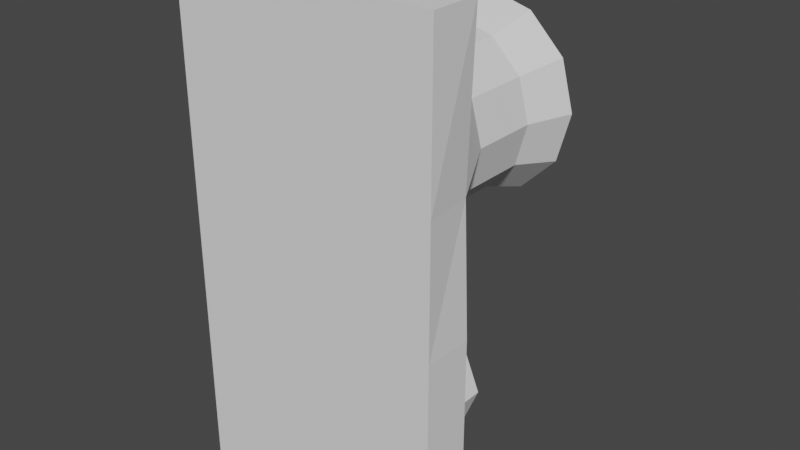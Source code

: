 # Source: reactor.blend  (saved by Blender 2.81.16; exported with 4.5.12 LTS)
import bpy
from mathutils import Matrix  # noqa: F401  (used for matrix-valued properties, if any)

bpy.ops.wm.read_factory_settings(use_empty=True)
scene = bpy.context.scene
scene.name = 'Scene'

# ---- collections
col_collection = bpy.data.collections.new('Collection'); scene.collection.children.link(col_collection)

# ---- world
world_world = bpy.data.worlds.new('World'); scene.world = world_world
world_world.use_nodes = True; world_world.node_tree.nodes.clear()
_N = world_world.node_tree.nodes; _L = world_world.node_tree.links
n0 = _N.new('ShaderNodeOutputWorld'); n0.name = 'World Output'; n0.location = (300, 300)
n1 = _N.new('ShaderNodeBackground'); n1.name = 'Background'; n1.location = (10, 300)
n1.inputs[0].default_value = (0.05088, 0.05088, 0.05088, 1.0)
_L.new(n1.outputs[0], n0.inputs[0])
n0.is_active_output = True
world_world.color = (0.05088, 0.05088, 0.05088)
world_world.use_sun_shadow = False
world_world.sun_shadow_jitter_overblur = 0.0

# ---- meshes
me_cylinder = bpy.data.meshes.new('Cylinder')
me_cylinder.from_pydata([(-3.475e-08, -2.004, -1.317), (7.451e-09, -4.371e-08, -1.0), (0.6525, -2.0, -1.13), (0.5, -3.786e-08, -0.866), (1.13, -2.0, -0.6525), (0.866, -2.186e-08, -0.5), (1.305, -2.0, -4.696e-08), (1.0, -4.603e-15, -1.053e-07), (1.13, -2.0, 0.6525), (0.866, 2.186e-08, 0.5), (0.6525, -2.0, 1.13), (0.5, 3.786e-08, 0.866), (2.075e-07, -2.0, 1.305), (1.584e-07, 4.371e-08, 1.0), (-0.6525, -2.0, 1.13), (-0.5, 3.786e-08, 0.866), (-1.13, -2.0, 0.6525), (-0.866, 2.186e-08, 0.5), (-1.305, -2.0, 5.027e-07), (-1.0, 1.381e-14, 3.159e-07), (-1.13, -2.0, -0.6525), (-0.866, -2.186e-08, -0.5), (-0.6525, -2.0, -1.13), (-0.5, -3.786e-08, -0.866), (7.451e-09, -2.008, -3.329), (7.451e-09, -1.3, -3.329), (0.7071, -2.008, -3.036), (0.7071, -1.3, -3.036), (1.0, -2.008, -2.329), (1.0, -1.3, -2.329), (0.7071, -2.008, -1.621), (0.7071, -1.3, -1.621), (-7.997e-08, -1.3, -1.329), (-0.7071, -2.008, -1.621), (-0.7071, -1.3, -1.621), (-1.0, -2.008, -2.329), (-1.0, -1.3, -2.329), (-0.7071, -2.008, -3.036), (-0.7071, -1.3, -3.036), (7.451e-09, -0.8656, -2.329), (4.284e-09, -2.978e-08, -0.6812), (0.3406, -2.579e-08, -0.59), (0.59, -1.489e-08, -0.3406), (0.6812, -3.274e-15, -7.49e-08), (0.59, 1.489e-08, 0.3406), (0.3406, 2.579e-08, 0.59), (1.071e-07, 2.978e-08, 0.6812), (-0.3406, 2.579e-08, 0.59), (-0.59, 1.489e-08, 0.3406), (-0.6812, 9.268e-15, 2.12e-07), (-0.59, -1.489e-08, -0.3406), (-0.3406, -2.579e-08, -0.59), (6.643e-09, -0.4654, -0.8375), (0.4187, -0.4654, -0.7253), (0.7253, -0.4654, -0.4187), (0.8375, -0.4654, -6.865e-08), (0.7253, -0.4654, 0.4187), (0.4187, -0.4654, 0.7253), (1.331e-07, -0.4654, 0.8375), (-0.4187, -0.4654, 0.7253), (-0.7253, -0.4654, 0.4187), (-0.8375, -0.4654, 2.841e-07), (-0.7253, -0.4654, -0.4187), (-0.4187, -0.4654, -0.7253), (0.4187, -1.162, -0.7253), (0.7253, -1.162, -0.4187), (0.8375, -1.162, -3.818e-08), (0.7253, -1.162, 0.4187), (0.4187, -1.162, 0.7253), (1.331e-07, -1.162, 0.8375), (-0.4187, -1.162, 0.7253), (-0.7253, -1.162, 0.4187), (-0.8375, -1.162, 3.146e-07), (-0.7253, -1.162, -0.4187), (-0.4187, -1.162, -0.7253), (6.643e-09, -1.162, -0.8375), (4.284e-09, -0.3573, -0.6812), (0.3406, -0.3573, -0.59), (0.59, -0.3573, -0.3406), (0.6812, -0.3573, -5.928e-08), (0.59, -0.3573, 0.3406), (0.3406, -0.3573, 0.59), (1.071e-07, -0.3573, 0.6812), (-0.3406, -0.3573, 0.59), (-0.59, -0.3573, 0.3406), (-0.6812, -0.3573, 2.277e-07), (-0.59, -0.3573, -0.3406), (-0.3406, -0.3573, -0.59), (-1.016e-08, -0.3573, -8.761e-08), (-1.272, -2.498, 1.58), (-1.272, -2.002, 1.58), (-1.272, -2.498, -3.476), (-1.272, -2.002, -3.476), (1.36, -2.498, 1.58), (1.36, -2.002, 1.58), (1.36, -2.498, -3.476), (1.36, -2.002, -3.476), (-1.272, -2.498, -1.263), (-1.272, -2.002, -1.263), (1.36, -2.498, -1.263), (1.36, -2.002, -1.263), (-1.272, -2.498, 0.002057), (1.36, -2.498, 0.002057), (-1.272, -2.002, -2.327), (1.36, -2.498, -2.327), (-1.272, -2.498, -2.327), (1.36, -2.002, -2.327), (0.04439, -2.498, -3.476), (0.04439, -2.002, -3.476), (0.04439, -2.498, 1.58), (0.04439, -2.002, 1.58), (0.04439, -2.498, -1.263), (0.04439, -2.498, 0.002057), (0.04439, -2.498, -2.327)], [], [(52, 1, 3, 53), (53, 3, 5, 54), (54, 5, 7, 55), (55, 7, 9, 56), (56, 9, 11, 57), (57, 11, 13, 58), (58, 13, 15, 59), (59, 15, 17, 60), (60, 17, 19, 61), (61, 19, 21, 62), (62, 21, 23, 63), (63, 23, 1, 52), (24, 25, 27, 26), (26, 27, 29, 28), (28, 29, 31, 30), (30, 31, 32, 0), (0, 32, 34, 33), (33, 34, 36, 35), (35, 36, 38, 37), (37, 38, 25, 24), (15, 13, 46, 47), (25, 38, 39), (38, 36, 39), (36, 34, 39), (34, 32, 39), (32, 31, 39), (31, 29, 39), (29, 27, 39), (27, 25, 39), (13, 11, 45, 46), (11, 9, 44, 45), (9, 7, 43, 44), (1, 23, 51, 40), (7, 5, 42, 43), (23, 21, 50, 51), (5, 3, 41, 42), (21, 19, 49, 50), (3, 1, 40, 41), (19, 17, 48, 49), (17, 15, 47, 48), (74, 63, 52, 75), (73, 62, 63, 74), (72, 61, 62, 73), (71, 60, 61, 72), (70, 59, 60, 71), (69, 58, 59, 70), (68, 57, 58, 69), (67, 56, 57, 68), (66, 55, 56, 67), (65, 54, 55, 66), (64, 53, 54, 65), (75, 52, 53, 64), (0, 75, 64, 2), (2, 64, 65, 4), (4, 65, 66, 6), (6, 66, 67, 8), (8, 67, 68, 10), (10, 68, 69, 12), (12, 69, 70, 14), (14, 70, 71, 16), (16, 71, 72, 18), (18, 72, 73, 20), (20, 73, 74, 22), (22, 74, 75, 0), (44, 43, 79, 80), (51, 50, 86, 87), (41, 40, 76, 77), (48, 47, 83, 84), (45, 44, 80, 81), (40, 51, 87, 76), (42, 41, 77, 78), (49, 48, 84, 85), (46, 45, 81, 82), (43, 42, 78, 79), (50, 49, 85, 86), (47, 46, 82, 83), (105, 103, 92, 91), (76, 87, 88), (87, 86, 88), (86, 85, 88), (85, 84, 88), (84, 83, 88), (83, 82, 88), (82, 81, 88), (81, 80, 88), (80, 79, 88), (79, 78, 88), (78, 77, 88), (77, 76, 88), (107, 108, 96, 95), (102, 6, 94, 93), (109, 110, 90, 89), (112, 102, 93, 109), (113, 104, 99, 111), (104, 106, 100, 99), (101, 18, 98, 97), (89, 90, 18, 101), (111, 99, 102, 112), (99, 100, 6, 102), (95, 96, 106, 104), (107, 95, 104, 113), (97, 98, 103, 105), (91, 107, 113, 105), (97, 111, 112, 101), (105, 113, 111, 97), (101, 112, 109, 89), (93, 94, 110, 109), (91, 92, 108, 107), (14, 90, 110, 12), (12, 110, 94, 10), (18, 90, 16), (14, 16, 90), (6, 8, 94), (8, 10, 94), (0, 2, 30), (0, 33, 22), (24, 108, 92, 37), (26, 96, 108, 24), (28, 106, 96, 26), (30, 100, 106, 28), (30, 2, 100), (2, 4, 100), (6, 100, 4), (37, 92, 103, 35), (35, 103, 98, 33), (33, 98, 22), (20, 22, 98), (18, 20, 98)])
_uv = me_cylinder.uv_layers.new(name='UVMap')
_uv.uv.foreach_set('vector', [1.0, 0.5, 1.0, 1.0, 0.9167, 1.0, 0.9167, 0.5, 0.9167, 0.5, 0.9167, 1.0, 0.8333, 1.0, 0.8333, 0.5, 0.8333, 0.5, 0.8333, 1.0, 0.75, 1.0, 0.75, 0.5, 0.75, 0.5, 0.75, 1.0, 0.6667, 1.0, 0.6667, 0.5, 0.6667, 0.5, 0.6667, 1.0, 0.5833, 1.0, 0.5833, 0.5, 0.5833, 0.5, 0.5833, 1.0, 0.5, 1.0, 0.5, 0.5, 0.5, 0.5, 0.5, 1.0, 0.4167, 1.0, 0.4167, 0.5, 0.4167, 0.5, 0.4167, 1.0, 0.3333, 1.0, 0.3333, 0.5, 0.3333, 0.5, 0.3333, 1.0, 0.25, 1.0, 0.25, 0.5, 0.25, 0.5, 0.25, 1.0, 0.1667, 1.0, 0.1667, 0.5, 0.1667, 0.5, 0.1667, 1.0, 0.08333, 1.0, 0.08333, 0.5, 0.08333, 0.5, 0.08333, 1.0, 7.451e-08, 1.0, 7.451e-08, 0.5, 1.0, 0.0, 1.0, 1.0, 0.875, 1.0, 0.875, 0.0, 0.875, 0.0, 0.875, 1.0, 0.75, 1.0, 0.75, 0.0, 0.75, 0.0, 0.75, 1.0, 0.625, 1.0, 0.625, 0.0, 0.625, 0.0, 0.625, 1.0, 0.5, 1.0, 0.5, 0.0, 0.5, 0.0, 0.5, 1.0, 0.375, 1.0, 0.375, 0.0, 0.375, 0.0, 0.375, 1.0, 0.25, 1.0, 0.25, 0.0, 0.25, 0.0, 0.25, 1.0, 0.125, 1.0, 0.125, 0.0, 0.125, 0.0, 0.125, 1.0, 0.0, 1.0, 0.0, 0.0, 0.4167, 1.0, 0.5, 1.0, 0.5, 1.0, 0.4167, 1.0, 0.0, 1.0, 0.125, 1.0, 0.4375, 1.0, 0.125, 1.0, 0.25, 1.0, 0.4375, 1.0, 0.25, 1.0, 0.375, 1.0, 0.4375, 1.0, 0.375, 1.0, 0.5, 1.0, 0.4375, 1.0, 0.5, 1.0, 0.625, 1.0, 0.4375, 1.0, 0.625, 1.0, 0.75, 1.0, 0.4375, 1.0, 0.75, 1.0, 0.875, 1.0, 0.4375, 1.0, 0.875, 1.0, 0.0, 1.0, 0.4375, 1.0, 0.5, 1.0, 0.5833, 1.0, 0.5833, 1.0, 0.5, 1.0, 0.5833, 1.0, 0.6667, 1.0, 0.6667, 1.0, 0.5833, 1.0, 0.6667, 1.0, 0.75, 1.0, 0.75, 1.0, 0.6667, 1.0, 7.451e-08, 1.0, 0.08333, 1.0, 0.08333, 1.0, 7.451e-08, 1.0, 0.75, 1.0, 0.8333, 1.0, 0.8333, 1.0, 0.75, 1.0, 0.08333, 1.0, 0.1667, 1.0, 0.1667, 1.0, 0.08333, 1.0, 0.8333, 1.0, 0.9167, 1.0, 0.9167, 1.0, 0.8333, 1.0, 0.1667, 1.0, 0.25, 1.0, 0.25, 1.0, 0.1667, 1.0, 0.9167, 1.0, 1.0, 1.0, 1.0, 1.0, 0.9167, 1.0, 0.25, 1.0, 0.3333, 1.0, 0.3333, 1.0, 0.25, 1.0, 0.3333, 1.0, 0.4167, 1.0, 0.4167, 1.0, 0.3333, 1.0, 0.08333, 0.25, 0.08333, 0.5, 7.451e-08, 0.5, 7.451e-08, 0.25, 0.1667, 0.25, 0.1667, 0.5, 0.08333, 0.5, 0.08333, 0.25, 0.25, 0.25, 0.25, 0.5, 0.1667, 0.5, 0.1667, 0.25, 0.3333, 0.25, 0.3333, 0.5, 0.25, 0.5, 0.25, 0.25, 0.4167, 0.25, 0.4167, 0.5, 0.3333, 0.5, 0.3333, 0.25, 0.5, 0.25, 0.5, 0.5, 0.4167, 0.5, 0.4167, 0.25, 0.5833, 0.25, 0.5833, 0.5, 0.5, 0.5, 0.5, 0.25, 0.6667, 0.25, 0.6667, 0.5, 0.5833, 0.5, 0.5833, 0.25, 0.75, 0.25, 0.75, 0.5, 0.6667, 0.5, 0.6667, 0.25, 0.8333, 0.25, 0.8333, 0.5, 0.75, 0.5, 0.75, 0.25, 0.9167, 0.25, 0.9167, 0.5, 0.8333, 0.5, 0.8333, 0.25, 1.0, 0.25, 1.0, 0.5, 0.9167, 0.5, 0.9167, 0.25, 1.0, 0.0, 1.0, 0.25, 0.9167, 0.25, 0.9167, 0.0, 0.9167, 0.0, 0.9167, 0.25, 0.8333, 0.25, 0.8333, 0.0, 0.8333, 0.0, 0.8333, 0.25, 0.75, 0.25, 0.75, 0.0, 0.75, 0.0, 0.75, 0.25, 0.6667, 0.25, 0.6667, 0.0, 0.6667, 0.0, 0.6667, 0.25, 0.5833, 0.25, 0.5833, 0.0, 0.5833, 0.0, 0.5833, 0.25, 0.5, 0.25, 0.5, 0.0, 0.5, 0.0, 0.5, 0.25, 0.4167, 0.25, 0.4167, 0.0, 0.4167, 0.0, 0.4167, 0.25, 0.3333, 0.25, 0.3333, 0.0, 0.3333, 0.0, 0.3333, 0.25, 0.25, 0.25, 0.25, 0.0, 0.25, 0.0, 0.25, 0.25, 0.1667, 0.25, 0.1667, 0.0, 0.1667, 0.0, 0.1667, 0.25, 0.08333, 0.25, 0.08333, 0.0, 0.08333, 0.0, 0.08333, 0.25, 7.451e-08, 0.25, 7.451e-08, 0.0, 0.6667, 1.0, 0.75, 1.0, 0.75, 1.0, 0.6667, 1.0, 0.08333, 1.0, 0.1667, 1.0, 0.1667, 1.0, 0.08333, 1.0, 0.9167, 1.0, 1.0, 1.0, 1.0, 1.0, 0.9167, 1.0, 0.3333, 1.0, 0.4167, 1.0, 0.4167, 1.0, 0.3333, 1.0, 0.5833, 1.0, 0.6667, 1.0, 0.6667, 1.0, 0.5833, 1.0, 7.451e-08, 1.0, 0.08333, 1.0, 0.08333, 1.0, 7.451e-08, 1.0, 0.8333, 1.0, 0.9167, 1.0, 0.9167, 1.0, 0.8333, 1.0, 0.25, 1.0, 0.3333, 1.0, 0.3333, 1.0, 0.25, 1.0, 0.5, 1.0, 0.5833, 1.0, 0.5833, 1.0, 0.5, 1.0, 0.75, 1.0, 0.8333, 1.0, 0.8333, 1.0, 0.75, 1.0, 0.1667, 1.0, 0.25, 1.0, 0.25, 1.0, 0.1667, 1.0, 0.4167, 1.0, 0.5, 1.0, 0.5, 1.0, 0.4167, 1.0, 0.375, 0.1875, 0.625, 0.1875, 0.625, 0.25, 0.375, 0.25, 7.451e-08, 1.0, 0.08333, 1.0, 0.4583, 1.0, 0.08333, 1.0, 0.1667, 1.0, 0.4583, 1.0, 0.1667, 1.0, 0.25, 1.0, 0.4583, 1.0, 0.25, 1.0, 0.3333, 1.0, 0.4583, 1.0, 0.3333, 1.0, 0.4167, 1.0, 0.4583, 1.0, 0.4167, 1.0, 0.5, 1.0, 0.4583, 1.0, 0.5, 1.0, 0.5833, 1.0, 0.4583, 1.0, 0.5833, 1.0, 0.6667, 1.0, 0.4583, 1.0, 0.6667, 1.0, 0.75, 1.0, 0.4583, 1.0, 0.75, 1.0, 0.8333, 1.0, 0.4583, 1.0, 0.8333, 1.0, 0.9167, 1.0, 0.4583, 1.0, 0.9167, 1.0, 7.451e-08, 1.0, 0.4583, 1.0, 0.375, 0.375, 0.625, 0.375, 0.625, 0.5, 0.375, 0.5, 0.375, 0.6875, 0.625, 0.6875, 0.625, 0.75, 0.375, 0.75, 0.375, 0.875, 0.625, 0.875, 0.625, 1.0, 0.375, 1.0, 0.25, 0.6875, 0.375, 0.6875, 0.375, 0.75, 0.25, 0.75, 0.25, 0.5625, 0.375, 0.5625, 0.375, 0.625, 0.25, 0.625, 0.375, 0.5625, 0.625, 0.5625, 0.625, 0.625, 0.375, 0.625, 0.375, 0.0625, 0.625, 0.0625, 0.625, 0.125, 0.375, 0.125, 0.375, 0.0, 0.625, 0.0, 0.625, 0.0625, 0.375, 0.0625, 0.25, 0.625, 0.375, 0.625, 0.375, 0.6875, 0.25, 0.6875, 0.375, 0.625, 0.625, 0.625, 0.625, 0.6875, 0.375, 0.6875, 0.375, 0.5, 0.625, 0.5, 0.625, 0.5625, 0.375, 0.5625, 0.25, 0.5, 0.375, 0.5, 0.375, 0.5625, 0.25, 0.5625, 0.375, 0.125, 0.625, 0.125, 0.625, 0.1875, 0.375, 0.1875, 0.125, 0.5, 0.25, 0.5, 0.25, 0.5625, 0.125, 0.5625, 0.125, 0.625, 0.25, 0.625, 0.25, 0.6875, 0.125, 0.6875, 0.125, 0.5625, 0.25, 0.5625, 0.25, 0.625, 0.125, 0.625, 0.125, 0.6875, 0.25, 0.6875, 0.25, 0.75, 0.125, 0.75, 0.375, 0.75, 0.625, 0.75, 0.625, 0.875, 0.375, 0.875, 0.375, 0.25, 0.625, 0.25, 0.625, 0.375, 0.375, 0.375, 0.4167, 0.0, 0.625, 1.0, 0.625, 0.875, 0.5, 0.0, 0.5, 0.0, 0.625, 0.875, 0.625, 0.75, 0.5833, 0.0, 0.625, 0.0625, 0.625, 0.0, 0.3333, 0.0, 0.4167, 0.0, 0.3333, 0.0, 0.625, 1.0, 0.625, 0.6875, 0.6667, 0.0, 0.625, 0.75, 0.6667, 0.0, 0.5833, 0.0, 0.625, 0.75, 0.5, 0.0, 0.9167, 0.0, 0.625, 0.0, 0.5, 0.0, 0.375, 0.0, 0.08333, 0.0, 0.0, 0.0, 0.625, 0.375, 0.625, 0.25, 0.125, 0.0, 0.875, 0.0, 0.625, 0.5, 0.625, 0.375, 0.0, 0.0, 0.75, 0.0, 0.625, 0.5625, 0.625, 0.5, 0.875, 0.0, 0.625, 0.0, 0.625, 0.625, 0.625, 0.5625, 0.75, 0.0, 0.625, 0.0, 0.9167, 0.0, 0.625, 0.625, 0.9167, 0.0, 0.8333, 0.0, 0.625, 0.625, 0.625, 0.6875, 0.625, 0.625, 0.8333, 0.0, 0.125, 0.0, 0.625, 0.25, 0.625, 0.1875, 0.25, 0.0, 0.25, 0.0, 0.625, 0.1875, 0.625, 0.125, 0.375, 0.0, 0.375, 0.0, 0.625, 0.125, 0.08333, 0.0, 0.1667, 0.0, 0.08333, 0.0, 0.625, 0.125, 0.625, 0.0625, 0.1667, 0.0, 0.625, 0.125])
me_cylinder.use_remesh_fix_poles = True
me_cylinder.use_remesh_preserve_attributes = False
me_cylinder.use_mirror_vertex_groups = False
me_cylinder.update()

# ---- objects
ob_cylinder = bpy.data.objects.new('Cylinder', me_cylinder)

# ---- transforms, parenting, visibility, modifiers, constraints
ob_cylinder.location = (-7.451e-09, -1.49e-07, 1.0)
ob_cylinder.lineart.crease_threshold = 0.0

# ---- collection membership
col_collection.objects.link(ob_cylinder)

# ---- scene / render settings (as saved in the file)
scene.frame_start = 1; scene.frame_end = 250; scene.frame_set(1)
scene.render.engine = 'BLENDER_EEVEE_NEXT'
scene.cycles.use_denoising = False
scene.cycles.samples = 128
scene.cycles.sampling_pattern = 'TABULATED_SOBOL'
scene.cycles.use_adaptive_sampling = False
scene.cycles.use_light_tree = False
scene.view_settings.view_transform = 'Filmic'
bpy.context.view_layer.update()

# ---- added for rendering (the .blend has no active camera and no usable light): camera, sun
cam_auto = bpy.data.cameras.new('AutoCamera')
cam_auto.lens = 50.0
cam_auto.sensor_width = 36.0
cam_auto.clip_end = 1000.0
ob_auto_camera = bpy.data.objects.new('AutoCamera', cam_auto)
scene.collection.objects.link(ob_auto_camera)
ob_auto_camera.location = (5.7986, -8.17432, 4.66881)
ob_auto_camera.rotation_euler = (1.09748, -7.21219e-08, 0.694738)
scene.camera = ob_auto_camera
light_auto_sun = bpy.data.lights.new('AutoSun', 'SUN')
light_auto_sun.energy = 3.0
light_auto_sun.angle = 0.0523599
ob_auto_sun = bpy.data.objects.new('AutoSun', light_auto_sun)
scene.collection.objects.link(ob_auto_sun)
ob_auto_sun.rotation_euler = (0.872665, 0.174533, 0.523599)
bpy.context.view_layer.update()
